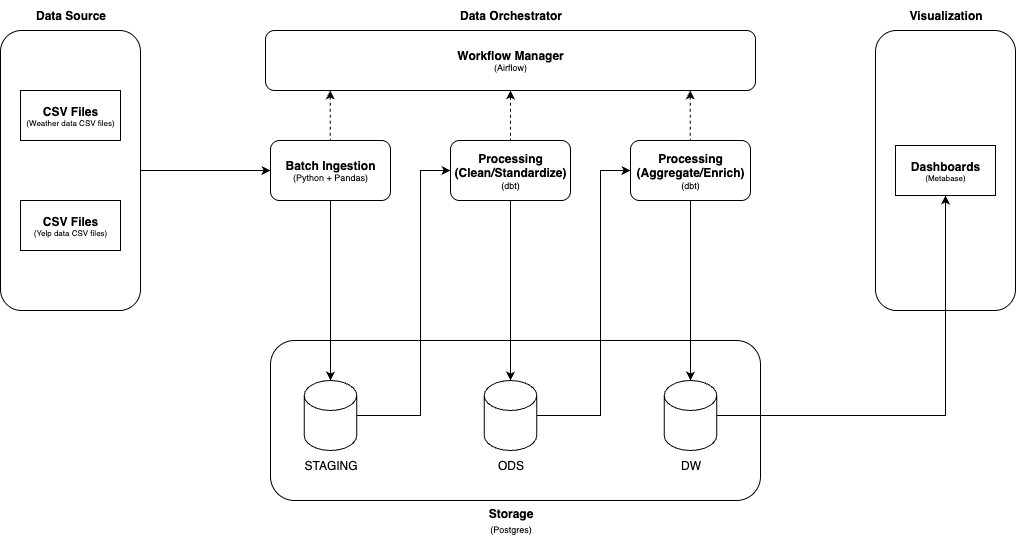

The diagram above was exported from draw.io. Its source (the exported page's mxGraphModel, read from the mxfile embedded in the PNG):
<mxGraphModel dx="976" dy="595" grid="1" gridSize="10" guides="1" tooltips="1" connect="1" arrows="1" fold="1" page="1" pageScale="1" pageWidth="850" pageHeight="1100" math="0" shadow="0">
  <root>
    <mxCell id="0" />
    <mxCell id="1" parent="0" />
    <mxCell id="9hJcADjr794sZX9qYTK0-1" value="" style="rounded=1;whiteSpace=wrap;html=1;" parent="1" vertex="1">
      <mxGeometry x="1135" y="340" width="140" height="280" as="geometry" />
    </mxCell>
    <mxCell id="15mt1TrktXxCYS8uyKRy-1" value="" style="rounded=1;whiteSpace=wrap;html=1;" parent="1" vertex="1">
      <mxGeometry x="530" y="650" width="490" height="160" as="geometry" />
    </mxCell>
    <mxCell id="Uvf2iqg0WPvPExaQp3mA-2" style="edgeStyle=orthogonalEdgeStyle;rounded=0;orthogonalLoop=1;jettySize=auto;html=1;entryX=0;entryY=0.5;entryDx=0;entryDy=0;" parent="1" source="1TT6IUKFxIeFWTWYJhXb-1" target="Uvf2iqg0WPvPExaQp3mA-1" edge="1">
      <mxGeometry relative="1" as="geometry" />
    </mxCell>
    <mxCell id="1TT6IUKFxIeFWTWYJhXb-1" value="" style="rounded=1;whiteSpace=wrap;html=1;" parent="1" vertex="1">
      <mxGeometry x="260" y="340" width="140" height="280" as="geometry" />
    </mxCell>
    <mxCell id="1TT6IUKFxIeFWTWYJhXb-2" value="CSV Files&lt;div style=&quot;font-size: 8px;&quot;&gt;&lt;span style=&quot;font-weight: normal;&quot;&gt;(Weather data CSV files)&lt;/span&gt;&lt;/div&gt;" style="rounded=0;whiteSpace=wrap;html=1;fontStyle=1" parent="1" vertex="1">
      <mxGeometry x="280" y="400" width="100" height="50" as="geometry" />
    </mxCell>
    <mxCell id="1TT6IUKFxIeFWTWYJhXb-3" value="CSV Files&lt;div style=&quot;font-size: 8px;&quot;&gt;&lt;span style=&quot;font-weight: normal;&quot;&gt;(Yelp data CSV files)&lt;/span&gt;&lt;/div&gt;" style="rounded=0;whiteSpace=wrap;html=1;fontStyle=1" parent="1" vertex="1">
      <mxGeometry x="280" y="510" width="100" height="50" as="geometry" />
    </mxCell>
    <mxCell id="15mt1TrktXxCYS8uyKRy-8" style="edgeStyle=orthogonalEdgeStyle;rounded=0;orthogonalLoop=1;jettySize=auto;html=1;entryX=0.5;entryY=0;entryDx=0;entryDy=0;entryPerimeter=0;" parent="1" source="Uvf2iqg0WPvPExaQp3mA-1" target="15mt1TrktXxCYS8uyKRy-5" edge="1">
      <mxGeometry relative="1" as="geometry" />
    </mxCell>
    <mxCell id="Uvf2iqg0WPvPExaQp3mA-1" value="Batch Ingestion&lt;div style=&quot;font-size: 9px;&quot;&gt;&lt;span style=&quot;font-weight: normal;&quot;&gt;(Python + Pandas)&lt;/span&gt;&lt;/div&gt;" style="rounded=1;whiteSpace=wrap;html=1;fontStyle=1" parent="1" vertex="1">
      <mxGeometry x="530" y="450" width="120" height="60" as="geometry" />
    </mxCell>
    <mxCell id="15mt1TrktXxCYS8uyKRy-2" value="Storage&lt;br&gt;&lt;span style=&quot;font-size: 9px; font-weight: 400; text-wrap-mode: wrap;&quot;&gt;(Postgres)&lt;/span&gt;" style="text;html=1;align=center;verticalAlign=middle;resizable=0;points=[];autosize=1;strokeColor=none;fillColor=none;fontStyle=1" parent="1" vertex="1">
      <mxGeometry x="735" y="810" width="70" height="40" as="geometry" />
    </mxCell>
    <mxCell id="15mt1TrktXxCYS8uyKRy-3" value="STAGING" style="text;html=1;align=center;verticalAlign=middle;resizable=0;points=[];autosize=1;strokeColor=none;fillColor=none;" parent="1" vertex="1">
      <mxGeometry x="550" y="760" width="80" height="30" as="geometry" />
    </mxCell>
    <mxCell id="15mt1TrktXxCYS8uyKRy-11" style="edgeStyle=orthogonalEdgeStyle;rounded=0;orthogonalLoop=1;jettySize=auto;html=1;entryX=0;entryY=0.5;entryDx=0;entryDy=0;" parent="1" source="15mt1TrktXxCYS8uyKRy-5" target="15mt1TrktXxCYS8uyKRy-10" edge="1">
      <mxGeometry relative="1" as="geometry">
        <Array as="points">
          <mxPoint x="680" y="725" />
          <mxPoint x="680" y="480" />
        </Array>
      </mxGeometry>
    </mxCell>
    <mxCell id="15mt1TrktXxCYS8uyKRy-5" value="" style="shape=cylinder3;whiteSpace=wrap;html=1;boundedLbl=1;backgroundOutline=1;size=15;" parent="1" vertex="1">
      <mxGeometry x="563.75" y="690" width="52.5" height="70" as="geometry" />
    </mxCell>
    <mxCell id="15mt1TrktXxCYS8uyKRy-9" value="Data Source" style="text;html=1;align=center;verticalAlign=middle;resizable=0;points=[];autosize=1;strokeColor=none;fillColor=none;fontStyle=1" parent="1" vertex="1">
      <mxGeometry x="285" y="310" width="90" height="30" as="geometry" />
    </mxCell>
    <mxCell id="15mt1TrktXxCYS8uyKRy-10" value="Processing (Clean/Standardize)&lt;br&gt;&lt;div style=&quot;font-size: 9px;&quot;&gt;&lt;span style=&quot;font-weight: normal;&quot;&gt;(dbt)&lt;/span&gt;&lt;/div&gt;" style="rounded=1;whiteSpace=wrap;html=1;fontStyle=1" parent="1" vertex="1">
      <mxGeometry x="710" y="450" width="120" height="60" as="geometry" />
    </mxCell>
    <mxCell id="15mt1TrktXxCYS8uyKRy-12" value="ODS" style="text;html=1;align=center;verticalAlign=middle;resizable=0;points=[];autosize=1;strokeColor=none;fillColor=none;" parent="1" vertex="1">
      <mxGeometry x="745" y="760" width="50" height="30" as="geometry" />
    </mxCell>
    <mxCell id="15mt1TrktXxCYS8uyKRy-24" style="edgeStyle=orthogonalEdgeStyle;rounded=0;orthogonalLoop=1;jettySize=auto;html=1;entryX=0;entryY=0.5;entryDx=0;entryDy=0;" parent="1" source="15mt1TrktXxCYS8uyKRy-13" target="15mt1TrktXxCYS8uyKRy-20" edge="1">
      <mxGeometry relative="1" as="geometry">
        <Array as="points">
          <mxPoint x="860" y="725" />
          <mxPoint x="860" y="480" />
        </Array>
      </mxGeometry>
    </mxCell>
    <mxCell id="15mt1TrktXxCYS8uyKRy-13" value="" style="shape=cylinder3;whiteSpace=wrap;html=1;boundedLbl=1;backgroundOutline=1;size=15;" parent="1" vertex="1">
      <mxGeometry x="743.75" y="690" width="52.5" height="70" as="geometry" />
    </mxCell>
    <mxCell id="15mt1TrktXxCYS8uyKRy-14" style="edgeStyle=orthogonalEdgeStyle;rounded=0;orthogonalLoop=1;jettySize=auto;html=1;entryX=0.5;entryY=0;entryDx=0;entryDy=0;entryPerimeter=0;" parent="1" source="15mt1TrktXxCYS8uyKRy-10" target="15mt1TrktXxCYS8uyKRy-13" edge="1">
      <mxGeometry relative="1" as="geometry" />
    </mxCell>
    <mxCell id="15mt1TrktXxCYS8uyKRy-20" value="Processing (Aggregate/Enrich)&lt;br&gt;&lt;div style=&quot;font-size: 9px;&quot;&gt;&lt;span style=&quot;font-weight: normal;&quot;&gt;(dbt)&lt;/span&gt;&lt;/div&gt;" style="rounded=1;whiteSpace=wrap;html=1;fontStyle=1" parent="1" vertex="1">
      <mxGeometry x="890" y="450" width="120" height="60" as="geometry" />
    </mxCell>
    <mxCell id="15mt1TrktXxCYS8uyKRy-21" value="DW" style="text;html=1;align=center;verticalAlign=middle;resizable=0;points=[];autosize=1;strokeColor=none;fillColor=none;" parent="1" vertex="1">
      <mxGeometry x="930" y="760" width="40" height="30" as="geometry" />
    </mxCell>
    <mxCell id="9hJcADjr794sZX9qYTK0-5" style="edgeStyle=orthogonalEdgeStyle;rounded=0;orthogonalLoop=1;jettySize=auto;html=1;entryX=0.5;entryY=1;entryDx=0;entryDy=0;" parent="1" source="15mt1TrktXxCYS8uyKRy-22" target="9hJcADjr794sZX9qYTK0-2" edge="1">
      <mxGeometry relative="1" as="geometry" />
    </mxCell>
    <mxCell id="15mt1TrktXxCYS8uyKRy-22" value="" style="shape=cylinder3;whiteSpace=wrap;html=1;boundedLbl=1;backgroundOutline=1;size=15;" parent="1" vertex="1">
      <mxGeometry x="923.75" y="690" width="52.5" height="70" as="geometry" />
    </mxCell>
    <mxCell id="15mt1TrktXxCYS8uyKRy-23" style="edgeStyle=orthogonalEdgeStyle;rounded=0;orthogonalLoop=1;jettySize=auto;html=1;entryX=0.5;entryY=0;entryDx=0;entryDy=0;entryPerimeter=0;" parent="1" source="15mt1TrktXxCYS8uyKRy-20" target="15mt1TrktXxCYS8uyKRy-22" edge="1">
      <mxGeometry relative="1" as="geometry" />
    </mxCell>
    <mxCell id="15mt1TrktXxCYS8uyKRy-27" style="edgeStyle=orthogonalEdgeStyle;rounded=0;orthogonalLoop=1;jettySize=auto;html=1;entryX=0.5;entryY=0;entryDx=0;entryDy=0;dashed=1;endArrow=none;endFill=0;startArrow=classic;startFill=1;" parent="1" source="15mt1TrktXxCYS8uyKRy-25" target="15mt1TrktXxCYS8uyKRy-10" edge="1">
      <mxGeometry relative="1" as="geometry" />
    </mxCell>
    <mxCell id="15mt1TrktXxCYS8uyKRy-25" value="&lt;span style=&quot;font-weight: 700;&quot;&gt;Workflow Manager&lt;/span&gt;&lt;div style=&quot;font-weight: 700; font-size: 9px;&quot;&gt;&lt;span style=&quot;font-weight: normal;&quot;&gt;(Airflow)&lt;/span&gt;&lt;/div&gt;" style="rounded=1;whiteSpace=wrap;html=1;" parent="1" vertex="1">
      <mxGeometry x="525" y="340" width="490" height="60" as="geometry" />
    </mxCell>
    <mxCell id="15mt1TrktXxCYS8uyKRy-28" style="edgeStyle=orthogonalEdgeStyle;rounded=0;orthogonalLoop=1;jettySize=auto;html=1;entryX=0.5;entryY=0;entryDx=0;entryDy=0;dashed=1;endArrow=none;endFill=0;startArrow=classic;startFill=1;" parent="1" edge="1">
      <mxGeometry relative="1" as="geometry">
        <mxPoint x="589.76" y="400" as="sourcePoint" />
        <mxPoint x="589.76" y="450" as="targetPoint" />
      </mxGeometry>
    </mxCell>
    <mxCell id="15mt1TrktXxCYS8uyKRy-29" style="edgeStyle=orthogonalEdgeStyle;rounded=0;orthogonalLoop=1;jettySize=auto;html=1;entryX=0.5;entryY=0;entryDx=0;entryDy=0;dashed=1;endArrow=none;endFill=0;startArrow=classic;startFill=1;" parent="1" edge="1">
      <mxGeometry relative="1" as="geometry">
        <mxPoint x="949.76" y="400" as="sourcePoint" />
        <mxPoint x="949.76" y="450" as="targetPoint" />
      </mxGeometry>
    </mxCell>
    <mxCell id="15mt1TrktXxCYS8uyKRy-30" value="Data Orchestrator" style="text;html=1;align=center;verticalAlign=middle;resizable=0;points=[];autosize=1;strokeColor=none;fillColor=none;fontStyle=1" parent="1" vertex="1">
      <mxGeometry x="710" y="310" width="120" height="30" as="geometry" />
    </mxCell>
    <mxCell id="9hJcADjr794sZX9qYTK0-2" value="Dashboards&lt;div style=&quot;font-size: 8px;&quot;&gt;&lt;span style=&quot;font-weight: normal;&quot;&gt;(Metabase)&lt;/span&gt;&lt;/div&gt;" style="rounded=0;whiteSpace=wrap;html=1;fontStyle=1" parent="1" vertex="1">
      <mxGeometry x="1155" y="455" width="100" height="50" as="geometry" />
    </mxCell>
    <mxCell id="9hJcADjr794sZX9qYTK0-4" value="Visualization" style="text;html=1;align=center;verticalAlign=middle;resizable=0;points=[];autosize=1;strokeColor=none;fillColor=none;fontStyle=1" parent="1" vertex="1">
      <mxGeometry x="1160" y="310" width="90" height="30" as="geometry" />
    </mxCell>
  </root>
</mxGraphModel>